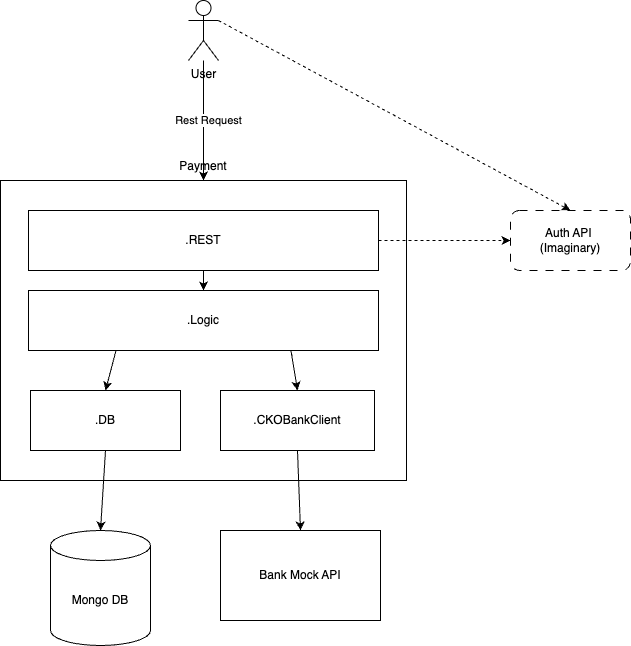

The diagram above was exported from draw.io. Its source (the exported page's mxGraphModel, read from the mxfile embedded in the PNG):
<mxGraphModel dx="1636" dy="703" grid="1" gridSize="10" guides="1" tooltips="1" connect="1" arrows="1" fold="1" page="1" pageScale="1" pageWidth="827" pageHeight="1169" math="0" shadow="0">
  <root>
    <mxCell id="0" />
    <mxCell id="1" parent="0" />
    <mxCell id="2" value="&lt;p style=&quot;line-height: 0%;&quot;&gt;Payment&lt;/p&gt;" style="rounded=0;whiteSpace=wrap;html=1;labelPosition=center;verticalLabelPosition=top;align=center;verticalAlign=bottom;" vertex="1" parent="1">
      <mxGeometry x="100" y="210" width="406" height="300" as="geometry" />
    </mxCell>
    <mxCell id="10" style="edgeStyle=none;html=1;exitX=0.5;exitY=1;exitDx=0;exitDy=0;entryX=0.5;entryY=0;entryDx=0;entryDy=0;" edge="1" parent="1" source="3" target="4">
      <mxGeometry relative="1" as="geometry" />
    </mxCell>
    <mxCell id="21" style="edgeStyle=none;html=1;exitX=1;exitY=0.5;exitDx=0;exitDy=0;entryX=0;entryY=0.5;entryDx=0;entryDy=0;dashed=1;" edge="1" parent="1" source="3" target="20">
      <mxGeometry relative="1" as="geometry" />
    </mxCell>
    <mxCell id="3" value=".REST" style="rounded=0;whiteSpace=wrap;html=1;" vertex="1" parent="1">
      <mxGeometry x="128" y="240" width="350" height="60" as="geometry" />
    </mxCell>
    <mxCell id="11" style="edgeStyle=none;html=1;exitX=0.25;exitY=1;exitDx=0;exitDy=0;entryX=0.5;entryY=0;entryDx=0;entryDy=0;" edge="1" parent="1" source="4" target="5">
      <mxGeometry relative="1" as="geometry" />
    </mxCell>
    <mxCell id="12" style="edgeStyle=none;html=1;exitX=0.75;exitY=1;exitDx=0;exitDy=0;entryX=0.5;entryY=0;entryDx=0;entryDy=0;" edge="1" parent="1" source="4" target="6">
      <mxGeometry relative="1" as="geometry" />
    </mxCell>
    <mxCell id="4" value=".Logic" style="rounded=0;whiteSpace=wrap;html=1;" vertex="1" parent="1">
      <mxGeometry x="128" y="320" width="350" height="60" as="geometry" />
    </mxCell>
    <mxCell id="13" style="edgeStyle=none;html=1;exitX=0.5;exitY=1;exitDx=0;exitDy=0;entryX=0.5;entryY=0;entryDx=0;entryDy=0;entryPerimeter=0;" edge="1" parent="1" source="5" target="9">
      <mxGeometry relative="1" as="geometry" />
    </mxCell>
    <mxCell id="5" value=".DB" style="rounded=0;whiteSpace=wrap;html=1;" vertex="1" parent="1">
      <mxGeometry x="130" y="420" width="150" height="60" as="geometry" />
    </mxCell>
    <mxCell id="14" style="edgeStyle=none;html=1;exitX=0.5;exitY=1;exitDx=0;exitDy=0;entryX=0.5;entryY=0;entryDx=0;entryDy=0;" edge="1" parent="1" source="6" target="8">
      <mxGeometry relative="1" as="geometry" />
    </mxCell>
    <mxCell id="6" value=".CKOBankClient" style="rounded=0;whiteSpace=wrap;html=1;" vertex="1" parent="1">
      <mxGeometry x="320" y="420" width="154" height="60" as="geometry" />
    </mxCell>
    <mxCell id="8" value="Bank Mock API" style="rounded=0;whiteSpace=wrap;html=1;" vertex="1" parent="1">
      <mxGeometry x="320" y="560" width="160" height="90" as="geometry" />
    </mxCell>
    <mxCell id="9" value="Mongo DB" style="shape=cylinder3;whiteSpace=wrap;html=1;boundedLbl=1;backgroundOutline=1;size=15;" vertex="1" parent="1">
      <mxGeometry x="150" y="560" width="100" height="115" as="geometry" />
    </mxCell>
    <mxCell id="17" value="" style="edgeStyle=none;html=1;entryX=0.5;entryY=0;entryDx=0;entryDy=0;" edge="1" parent="1" source="15" target="2">
      <mxGeometry relative="1" as="geometry">
        <mxPoint x="295" y="170" as="targetPoint" />
      </mxGeometry>
    </mxCell>
    <mxCell id="19" value="Rest Request" style="edgeLabel;html=1;align=center;verticalAlign=middle;resizable=0;points=[];" vertex="1" connectable="0" parent="17">
      <mxGeometry x="-0.0167" y="4" relative="1" as="geometry">
        <mxPoint as="offset" />
      </mxGeometry>
    </mxCell>
    <mxCell id="22" style="edgeStyle=none;html=1;exitX=1;exitY=0.3333333333333333;exitDx=0;exitDy=0;exitPerimeter=0;entryX=0.5;entryY=0;entryDx=0;entryDy=0;dashed=1;" edge="1" parent="1" source="15" target="20">
      <mxGeometry relative="1" as="geometry" />
    </mxCell>
    <mxCell id="15" value="User" style="shape=umlActor;verticalLabelPosition=bottom;verticalAlign=top;html=1;outlineConnect=0;" vertex="1" parent="1">
      <mxGeometry x="288" y="30" width="30" height="60" as="geometry" />
    </mxCell>
    <mxCell id="20" value="Auth API&amp;nbsp;&lt;br&gt;(Imaginary)" style="rounded=1;whiteSpace=wrap;html=1;dashed=1;dashPattern=8 8;" vertex="1" parent="1">
      <mxGeometry x="610" y="240" width="120" height="60" as="geometry" />
    </mxCell>
  </root>
</mxGraphModel>